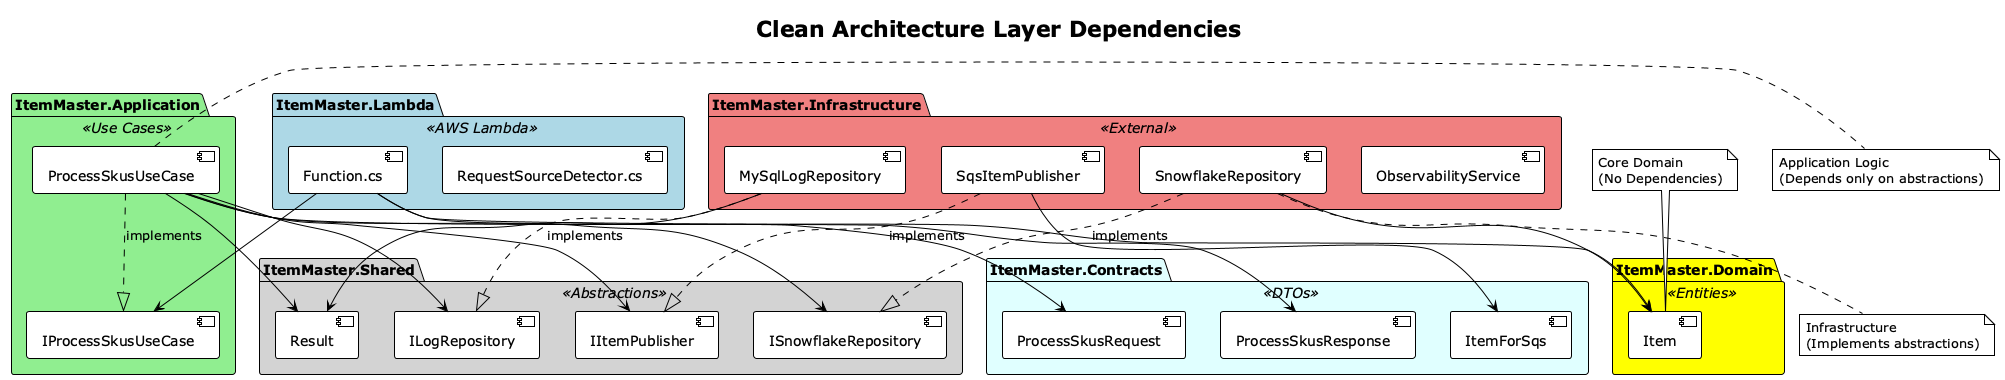

The diagram above was rendered by PlantUML. Its source (embedded in the PNG):
@startuml clean-architecture-layers
!theme plain
skinparam backgroundColor #FFFFFF

title Clean Architecture Layer Dependencies

package "ItemMaster.Lambda" <<AWS Lambda>> #LightBlue {
    [Function.cs] as FUNC
    [RequestSourceDetector.cs] as RSD
}

package "ItemMaster.Application" <<Use Cases>> #LightGreen {
    [IProcessSkusUseCase] as IUSE
    [ProcessSkusUseCase] as USE
}

package "ItemMaster.Domain" <<Entities>> #Yellow {
    [Item] as ITEM
}

package "ItemMaster.Infrastructure" <<External>> #LightCoral {
    [SnowflakeRepository] as SNOW
    [SqsItemPublisher] as SQSPUB
    [MySqlLogRepository] as MYSQL
    [ObservabilityService] as OBS
}

package "ItemMaster.Shared" <<Abstractions>> #LightGray {
    [ISnowflakeRepository] as ISNOW
    [IItemPublisher] as IPUB
    [ILogRepository] as ILOG
    [Result] as RESULT
}

package "ItemMaster.Contracts" <<DTOs>> #LightCyan {
    [ProcessSkusRequest] as REQ
    [ProcessSkusResponse] as RESP
    [ItemForSqs] as SQSITEM
}

' Dependencies (arrows point from dependent to dependency)
FUNC --> IUSE
FUNC --> REQ
FUNC --> RESP

USE --> ISNOW
USE --> IPUB
USE --> ILOG
USE --> ITEM
USE --> RESULT

SNOW --> ITEM
SQSPUB --> SQSITEM
MYSQL --> RESULT

USE ..|> IUSE : implements

SNOW ..|> ISNOW : implements
SQSPUB ..|> IPUB : implements
MYSQL ..|> ILOG : implements

note top of ITEM : Core Domain\n(No Dependencies)
note right of USE : Application Logic\n(Depends only on abstractions)
note bottom of SNOW : Infrastructure\n(Implements abstractions)

@enduml